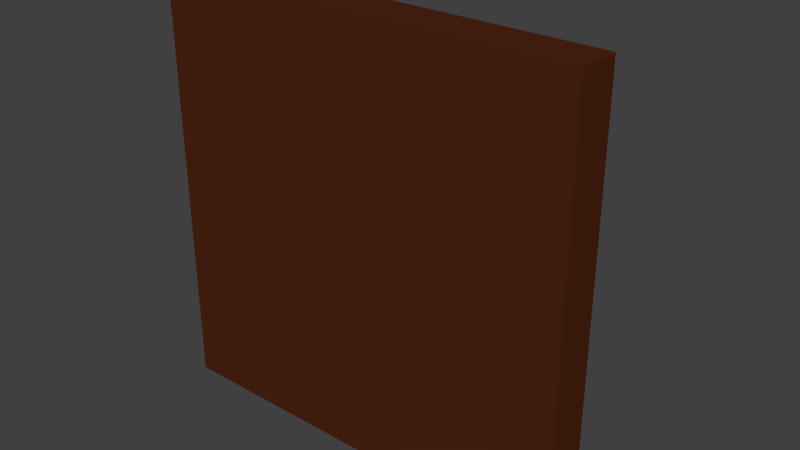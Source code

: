 # Source: Resource_Generator_Farm_.blend  (saved by Blender 2.72.0; exported with 4.5.12 LTS)
import bpy
from mathutils import Matrix  # noqa: F401  (used for matrix-valued properties, if any)

bpy.ops.wm.read_factory_settings(use_empty=True)
scene = bpy.context.scene
scene.name = 'Scene'

# ---- collections
col_collection_1 = bpy.data.collections.new('Collection 1'); scene.collection.children.link(col_collection_1)

# ---- materials (node trees are filled in below, after node groups)
mat_soil = bpy.data.materials.new('Soil')
mat_soil.alpha_threshold = 0.0
mat_soil.use_transparent_shadow = False
mat_soil.diffuse_color = (0.07658, 0.01795, 0.006593, 1.0)
mat_soil.roughness = 0.5
mat_soil.specular_intensity = 0.01
mat_soil.line_color = (0.0, 0.0, 0.0, 1.0)
mat_stone = bpy.data.materials.new('Stone')
mat_stone.alpha_threshold = 0.0
mat_stone.use_transparent_shadow = False
mat_stone.roughness = 0.5
mat_roof = bpy.data.materials.new('Roof')
mat_roof.alpha_threshold = 0.0
mat_roof.use_transparent_shadow = False
mat_roof.diffuse_color = (0.05, 0.1, 0.25, 1.0)
mat_roof.roughness = 0.5
mat_roof.specular_intensity = 0.15
mat_plant_life = bpy.data.materials.new('Plant Life')
mat_plant_life.alpha_threshold = 0.0
mat_plant_life.use_transparent_shadow = False
mat_plant_life.diffuse_color = (0.05, 0.3, 0.025, 1.0)
mat_plant_life.roughness = 0.5
mat_plant_life.specular_intensity = 0.05

# ---- material node trees

# ---- world
world_world = bpy.data.worlds.new('World'); scene.world = world_world
world_world.color = (0.05088, 0.05088, 0.05088)
world_world.use_sun_shadow = False
world_world.sun_shadow_jitter_overblur = 0.0
world_world.cycles.sampling_method = 'MANUAL'
world_world.cycles.sample_map_resolution = 256

# ---- meshes
me_farm = bpy.data.meshes.new('Farm')
me_farm.from_pydata([(-0.9, 0.06308, -0.3906), (-0.9, 0.06308, -0.8906), (0.1, 0.06308, -0.8906), (0.1, 0.06308, -0.3906), (-0.9, 0.3131, -0.3906), (-0.9, 0.3131, -0.8906), (0.1, 0.3131, -0.8906), (0.1, 0.3131, -0.3906), (-0.95, 0.3131, -0.3381), (-0.95, 0.3131, -0.9431), (0.15, 0.3131, -0.9431), (0.15, 0.3131, -0.3381), (-0.95, 0.4131, -0.3381), (-0.95, 0.4131, -0.9431), (0.15, 0.4131, -0.9431), (0.15, 0.4131, -0.3381), (-0.675, 0.5131, -0.4894), (-0.675, 0.5131, -0.7919), (-0.125, 0.5131, -0.7919), (-0.125, 0.5131, -0.4894), (1.0, -0.1, -1.0), (1.0, -0.1, 1.0), (-1.0, -0.1, 1.0), (-1.0, -0.1, -1.0), (1.0, 0.1, -1.0), (1.0, 0.1, 1.0), (-1.0, 0.1, 1.0), (-1.0, 0.1, -1.0), (0.8797, 0.1, -0.3065), (0.8797, 0.1, 0.8526), (-0.8797, 0.1, 0.8526), (-0.8797, 0.1, -0.3065), (0.8357, 0.07, -0.2775), (0.8357, 0.07, 0.8236), (-0.8357, 0.07, 0.8236), (-0.8357, 0.07, -0.2775), (0.8357, 0.145, -0.2775), (0.8357, 0.145, 0.8236), (-0.8357, 0.145, 0.8236), (-0.8357, 0.145, -0.2775), (0.794, 0.195, -0.25), (0.7939, 0.195, 0.7961), (-0.794, 0.195, 0.7961), (-0.794, 0.195, -0.25)], [], [(4, 5, 1, 0), (5, 6, 2, 1), (6, 7, 3, 2), (7, 4, 0, 3), (0, 1, 2, 3), (4, 7, 11, 8), (8, 11, 15, 12), (7, 6, 10, 11), (6, 5, 9, 10), (5, 4, 8, 9), (12, 15, 19, 16), (11, 10, 14, 15), (10, 9, 13, 14), (9, 8, 12, 13), (19, 18, 17, 16), (15, 14, 18, 19), (14, 13, 17, 18), (13, 12, 16, 17), (20, 21, 22, 23), (27, 26, 30, 31), (20, 24, 25, 21), (21, 25, 26, 22), (22, 26, 27, 23), (24, 20, 23, 27), (31, 30, 34, 35), (26, 25, 29, 30), (24, 27, 31, 28), (25, 24, 28, 29), (35, 34, 38, 39), (30, 29, 33, 34), (28, 31, 35, 32), (29, 28, 32, 33), (39, 38, 42, 43), (34, 33, 37, 38), (32, 35, 39, 36), (33, 32, 36, 37), (40, 43, 42, 41), (38, 37, 41, 42), (36, 39, 43, 40), (37, 36, 40, 41)])
me_farm.polygons.foreach_set('use_smooth', [0, 0, 0, 0, 0, 0, 0, 0, 0, 0, 0, 0, 0, 0, 0, 0, 0, 0, 0, 1, 0, 0, 0, 0, 1, 1, 1, 1, 1, 0, 1, 0, 1, 1, 1, 1, 1, 1, 1, 1])
me_farm.polygons.foreach_set('material_index', [1, 1, 1, 1, 0, 2, 2, 2, 2, 2, 2, 2, 2, 2, 2, 2, 2, 2, 0, 0, 0, 0, 0, 0, 0, 0, 0, 0, 3, 0, 0, 0, 3, 3, 3, 3, 3, 3, 3, 3])
_uv = me_farm.uv_layers.new(name='UVMap')
_uv.uv.foreach_set('vector', [0.8916, 0.8, 0.8916, 0.925, 0.8287, 0.925, 0.8287, 0.8, 0.8284, 0.8, 0.8284, 0.55, 0.891, 0.55, 0.891, 0.8, 0.7659, 0.925, 0.7659, 0.8, 0.8287, 0.8, 0.8287, 0.925, 0.7659, 0.8, 0.7659, 0.55, 0.8284, 0.55, 0.8284, 0.8, 0.7659, 0.647, 0.6402, 0.647, 0.6402, 0.397, 0.7659, 0.397, 0.9048, 0.5375, 0.9048, 0.2875, 0.918, 0.275, 0.918, 0.55, 0.728, 0.647, 0.728, 0.922, 0.703, 0.922, 0.703, 0.647, 0.9048, 0.2875, 0.7791, 0.2875, 0.7659, 0.275, 0.918, 0.275, 0.7791, 0.2875, 0.7791, 0.5375, 0.7659, 0.55, 0.7659, 0.275, 0.7791, 0.5375, 0.9048, 0.5375, 0.918, 0.55, 0.7659, 0.55, 0.7659, 0.275, 0.7659, 2.608e-08, 0.8039, 0.06875, 0.8039, 0.2062, 0.9161, 0.55, 0.9161, 0.7012, 0.891, 0.7012, 0.891, 0.55, 0.7531, 0.647, 0.7531, 0.922, 0.728, 0.922, 0.728, 0.647, 0.9167, 0.8, 0.9167, 0.9512, 0.8916, 0.9512, 0.8916, 0.8, 0.8039, 0.06875, 0.88, 0.06875, 0.88, 0.2062, 0.8039, 0.2062, 0.7659, 2.608e-08, 0.918, 0.0, 0.88, 0.06875, 0.8039, 0.06875, 0.918, 0.0, 0.918, 0.275, 0.88, 0.2062, 0.88, 0.06875, 0.918, 0.275, 0.7659, 0.275, 0.8039, 0.2062, 0.88, 0.2062, 2.997e-08, 0.5, 0.5029, 0.5, 0.5029, 1.0, 0.0, 1.0, 1.199e-07, 0.0, 0.5029, 1.341e-07, 0.4658, 0.03007, 0.1744, 0.03007, 0.6402, 0.897, 0.5899, 0.897, 0.5899, 0.397, 0.6402, 0.397, 0.968, 0.5, 0.918, 0.5, 0.918, 0.0, 0.968, 5.96e-08, 0.5899, 0.897, 0.5396, 0.897, 0.5396, 0.397, 0.5899, 0.397, 0.918, 0.5, 0.968, 0.5, 0.968, 1.0, 0.918, 1.0, 0.1744, 0.03007, 0.4658, 0.03007, 0.4585, 0.04107, 0.1816, 0.04107, 0.5029, 1.341e-07, 0.5029, 0.5, 0.4658, 0.4699, 0.4658, 0.03007, 0.0, 0.5, 1.199e-07, 0.0, 0.1744, 0.03007, 0.1744, 0.4699, 0.5029, 0.5, 0.0, 0.5, 0.1744, 0.4699, 0.4658, 0.4699, 0.6716, 0.9223, 0.6716, 0.647, 0.6905, 0.647, 0.6905, 0.9223, 0.9763, 0.8577, 0.9763, 0.4179, 0.9845, 0.4289, 0.9845, 0.8467, 0.968, 0.8577, 0.968, 0.4179, 0.9763, 0.4289, 0.9763, 0.8467, 0.4658, 0.4699, 0.1744, 0.4699, 0.1816, 0.4589, 0.4585, 0.4589, 0.6905, 0.9223, 0.6905, 0.647, 0.703, 0.6539, 0.703, 0.9154, 1.0, 0.0, 1.0, 0.4179, 0.9812, 0.4179, 0.9812, 0.0, 0.5396, 0.397, 0.5396, 0.8148, 0.5208, 0.8148, 0.5208, 0.397, 0.6716, 0.647, 0.6716, 0.9223, 0.6527, 0.9223, 0.6527, 0.647, 0.7659, 0.0, 0.7659, 0.397, 0.5029, 0.397, 0.5029, 1.639e-07, 0.9812, 0.0, 0.9812, 0.4179, 0.968, 0.4074, 0.968, 0.01045, 0.5208, 0.397, 0.5208, 0.8148, 0.5076, 0.8044, 0.5076, 0.4074, 0.6527, 0.647, 0.6527, 0.9223, 0.6402, 0.9154, 0.6402, 0.6539])
me_farm.materials.append(mat_soil)
me_farm.materials.append(mat_stone)
me_farm.materials.append(mat_roof)
me_farm.materials.append(mat_plant_life)
me_farm.use_remesh_preserve_volume = False
me_farm.use_remesh_preserve_attributes = False
me_farm.use_mirror_vertex_groups = False
me_farm.update()

# ---- objects
ob_farm = bpy.data.objects.new('Farm', me_farm)

# ---- transforms, parenting, visibility, modifiers, constraints
ob_farm.location = (0.0, 0.0, 0.0)
ob_farm.lock_rotations_4d = False
ob_farm.empty_display_type = 'ARROWS'
ob_farm.lineart.crease_threshold = 0.0

# ---- collection membership
col_collection_1.objects.link(ob_farm)

# ---- scene / render settings (as saved in the file)
scene.frame_start = 1; scene.frame_end = 250; scene.frame_set(1)
scene.render.engine = 'BLENDER_EEVEE_NEXT'
scene.render.resolution_percentage = 50
scene.render.dither_intensity = 0.0
scene.cycles.use_denoising = False
scene.cycles.samples = 10
scene.cycles.sampling_pattern = 'TABULATED_SOBOL'
scene.cycles.light_sampling_threshold = 0.0
scene.cycles.use_adaptive_sampling = False
scene.cycles.use_light_tree = False
scene.cycles.blur_glossy = 0.0
scene.cycles.pixel_filter_type = 'GAUSSIAN'
scene.cycles.sample_clamp_indirect = 0.0
scene.view_settings.view_transform = 'Standard'
bpy.context.view_layer.update()

# ---- added for rendering (the .blend has no active camera and no usable light): camera, sun
cam_auto = bpy.data.cameras.new('AutoCamera')
cam_auto.lens = 50.0
cam_auto.sensor_width = 36.0
cam_auto.clip_end = 1000.0
ob_auto_camera = bpy.data.objects.new('AutoCamera', cam_auto)
scene.collection.objects.link(ob_auto_camera)
ob_auto_camera.location = (2.6777, -3.0067, 2.14216)
ob_auto_camera.rotation_euler = (1.09748, -7.21219e-08, 0.694738)
scene.camera = ob_auto_camera
light_auto_sun = bpy.data.lights.new('AutoSun', 'SUN')
light_auto_sun.energy = 3.0
light_auto_sun.angle = 0.0523599
ob_auto_sun = bpy.data.objects.new('AutoSun', light_auto_sun)
scene.collection.objects.link(ob_auto_sun)
ob_auto_sun.rotation_euler = (0.872665, 0.174533, 0.523599)
bpy.context.view_layer.update()
